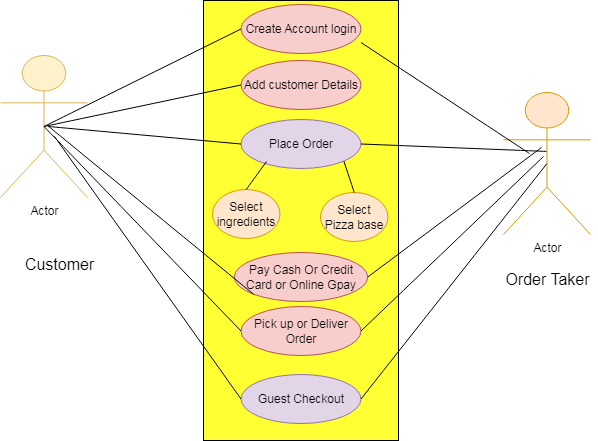

The diagram above was exported from draw.io. Its source (the exported page's mxGraphModel, read from the mxfile embedded in the PNG):
<mxGraphModel dx="778" dy="832" grid="0" gridSize="10" guides="1" tooltips="1" connect="1" arrows="1" fold="1" page="0" pageScale="1" pageWidth="850" pageHeight="1100" math="0" shadow="0">
  <root>
    <mxCell id="0" />
    <mxCell id="1" parent="0" />
    <mxCell id="Jq_Ci2MVClK5ZtV-DSsW-1" value="" style="rounded=0;whiteSpace=wrap;html=1;strokeColor=default;fillColor=#FFFF33;" vertex="1" parent="1">
      <mxGeometry x="215" y="-110" width="195" height="440" as="geometry" />
    </mxCell>
    <mxCell id="Jq_Ci2MVClK5ZtV-DSsW-2" value="Create Account login" style="ellipse;whiteSpace=wrap;html=1;fillColor=#f8cecc;strokeColor=#b85450;" vertex="1" parent="1">
      <mxGeometry x="252.5" y="-106" width="120" height="49" as="geometry" />
    </mxCell>
    <mxCell id="Jq_Ci2MVClK5ZtV-DSsW-3" value="Add customer Details" style="ellipse;whiteSpace=wrap;html=1;fillColor=#f8cecc;strokeColor=#b85450;" vertex="1" parent="1">
      <mxGeometry x="252.5" y="-50" width="120" height="49" as="geometry" />
    </mxCell>
    <mxCell id="Jq_Ci2MVClK5ZtV-DSsW-4" value="Place Order" style="ellipse;whiteSpace=wrap;html=1;fillColor=#e1d5e7;strokeColor=#9673a6;" vertex="1" parent="1">
      <mxGeometry x="252.5" y="9" width="120" height="49" as="geometry" />
    </mxCell>
    <mxCell id="Jq_Ci2MVClK5ZtV-DSsW-5" value="Select ingredients" style="ellipse;whiteSpace=wrap;html=1;fillColor=#ffe6cc;strokeColor=#d79b00;" vertex="1" parent="1">
      <mxGeometry x="224" y="79" width="67.5" height="49" as="geometry" />
    </mxCell>
    <mxCell id="Jq_Ci2MVClK5ZtV-DSsW-6" value="Pay Cash Or Credit Card or Online Gpay" style="ellipse;whiteSpace=wrap;html=1;fillColor=#f8cecc;strokeColor=#b85450;" vertex="1" parent="1">
      <mxGeometry x="245.75" y="142" width="133.5" height="49" as="geometry" />
    </mxCell>
    <mxCell id="Jq_Ci2MVClK5ZtV-DSsW-7" value="Pick up or Deliver Order" style="ellipse;whiteSpace=wrap;html=1;fillColor=#f8cecc;strokeColor=#b85450;" vertex="1" parent="1">
      <mxGeometry x="252.5" y="196" width="120" height="49" as="geometry" />
    </mxCell>
    <mxCell id="Jq_Ci2MVClK5ZtV-DSsW-8" value="Guest Checkout" style="ellipse;whiteSpace=wrap;html=1;fillColor=#e1d5e7;strokeColor=#9673a6;" vertex="1" parent="1">
      <mxGeometry x="252.5" y="264" width="120" height="49" as="geometry" />
    </mxCell>
    <mxCell id="Jq_Ci2MVClK5ZtV-DSsW-9" value="Select Pizza base" style="ellipse;whiteSpace=wrap;html=1;fillColor=#ffe6cc;strokeColor=#d79b00;" vertex="1" parent="1">
      <mxGeometry x="332" y="82" width="67.5" height="49" as="geometry" />
    </mxCell>
    <mxCell id="Jq_Ci2MVClK5ZtV-DSsW-10" value="Actor" style="shape=umlActor;verticalLabelPosition=bottom;verticalAlign=top;html=1;outlineConnect=0;fillColor=#fff2cc;strokeColor=#d6b656;" vertex="1" parent="1">
      <mxGeometry x="12" y="-55" width="87" height="142" as="geometry" />
    </mxCell>
    <mxCell id="Jq_Ci2MVClK5ZtV-DSsW-12" value="Customer" style="text;html=1;align=center;verticalAlign=middle;resizable=0;points=[];autosize=1;strokeColor=none;fillColor=none;fontSize=16;" vertex="1" parent="1">
      <mxGeometry x="27" y="138" width="87" height="31" as="geometry" />
    </mxCell>
    <mxCell id="Jq_Ci2MVClK5ZtV-DSsW-14" value="Actor" style="shape=umlActor;verticalLabelPosition=bottom;verticalAlign=top;html=1;outlineConnect=0;fillColor=#ffe6cc;strokeColor=#d79b00;" vertex="1" parent="1">
      <mxGeometry x="515" y="-18" width="87" height="142" as="geometry" />
    </mxCell>
    <mxCell id="Jq_Ci2MVClK5ZtV-DSsW-21" value="" style="endArrow=none;html=1;rounded=0;fontSize=12;startSize=8;endSize=8;curved=1;exitX=0.5;exitY=0;exitDx=0;exitDy=0;entryX=0.213;entryY=0.857;entryDx=0;entryDy=0;entryPerimeter=0;" edge="1" parent="1" source="Jq_Ci2MVClK5ZtV-DSsW-5" target="Jq_Ci2MVClK5ZtV-DSsW-4">
      <mxGeometry width="50" height="50" relative="1" as="geometry">
        <mxPoint x="281" y="185" as="sourcePoint" />
        <mxPoint x="331" y="135" as="targetPoint" />
      </mxGeometry>
    </mxCell>
    <mxCell id="Jq_Ci2MVClK5ZtV-DSsW-22" value="" style="endArrow=none;html=1;rounded=0;fontSize=12;startSize=8;endSize=8;curved=1;exitX=0.5;exitY=0;exitDx=0;exitDy=0;entryX=1;entryY=1;entryDx=0;entryDy=0;" edge="1" parent="1" source="Jq_Ci2MVClK5ZtV-DSsW-9" target="Jq_Ci2MVClK5ZtV-DSsW-4">
      <mxGeometry width="50" height="50" relative="1" as="geometry">
        <mxPoint x="268" y="89" as="sourcePoint" />
        <mxPoint x="288" y="61" as="targetPoint" />
      </mxGeometry>
    </mxCell>
    <mxCell id="Jq_Ci2MVClK5ZtV-DSsW-26" value="" style="endArrow=none;html=1;rounded=0;fontSize=12;startSize=8;endSize=8;curved=1;exitX=0.5;exitY=0.5;exitDx=0;exitDy=0;exitPerimeter=0;entryX=0;entryY=0.5;entryDx=0;entryDy=0;" edge="1" parent="1" source="Jq_Ci2MVClK5ZtV-DSsW-10" target="Jq_Ci2MVClK5ZtV-DSsW-2">
      <mxGeometry width="50" height="50" relative="1" as="geometry">
        <mxPoint x="281" y="-15" as="sourcePoint" />
        <mxPoint x="331" y="-65" as="targetPoint" />
      </mxGeometry>
    </mxCell>
    <mxCell id="Jq_Ci2MVClK5ZtV-DSsW-27" value="" style="endArrow=none;html=1;rounded=0;fontSize=12;startSize=8;endSize=8;curved=1;exitX=0.5;exitY=0.5;exitDx=0;exitDy=0;exitPerimeter=0;entryX=0;entryY=0.5;entryDx=0;entryDy=0;" edge="1" parent="1" source="Jq_Ci2MVClK5ZtV-DSsW-10" target="Jq_Ci2MVClK5ZtV-DSsW-3">
      <mxGeometry width="50" height="50" relative="1" as="geometry">
        <mxPoint x="66" y="26" as="sourcePoint" />
        <mxPoint x="263" y="-71" as="targetPoint" />
      </mxGeometry>
    </mxCell>
    <mxCell id="Jq_Ci2MVClK5ZtV-DSsW-28" value="" style="endArrow=none;html=1;rounded=0;fontSize=12;startSize=8;endSize=8;curved=1;entryX=0;entryY=0.5;entryDx=0;entryDy=0;" edge="1" parent="1" target="Jq_Ci2MVClK5ZtV-DSsW-4">
      <mxGeometry width="50" height="50" relative="1" as="geometry">
        <mxPoint x="60" y="16" as="sourcePoint" />
        <mxPoint x="263" y="-15" as="targetPoint" />
      </mxGeometry>
    </mxCell>
    <mxCell id="Jq_Ci2MVClK5ZtV-DSsW-29" value="" style="endArrow=none;html=1;rounded=0;fontSize=12;startSize=8;endSize=8;curved=1;entryX=0;entryY=1;entryDx=0;entryDy=0;" edge="1" parent="1" target="Jq_Ci2MVClK5ZtV-DSsW-6">
      <mxGeometry width="50" height="50" relative="1" as="geometry">
        <mxPoint x="59" y="15" as="sourcePoint" />
        <mxPoint x="263" y="44" as="targetPoint" />
      </mxGeometry>
    </mxCell>
    <mxCell id="Jq_Ci2MVClK5ZtV-DSsW-30" value="" style="endArrow=none;html=1;rounded=0;fontSize=12;startSize=8;endSize=8;curved=1;entryX=0;entryY=0.5;entryDx=0;entryDy=0;exitX=0.5;exitY=0.5;exitDx=0;exitDy=0;exitPerimeter=0;" edge="1" parent="1" source="Jq_Ci2MVClK5ZtV-DSsW-10" target="Jq_Ci2MVClK5ZtV-DSsW-7">
      <mxGeometry width="50" height="50" relative="1" as="geometry">
        <mxPoint x="69" y="33" as="sourcePoint" />
        <mxPoint x="282" y="192" as="targetPoint" />
      </mxGeometry>
    </mxCell>
    <mxCell id="Jq_Ci2MVClK5ZtV-DSsW-31" value="" style="endArrow=none;html=1;rounded=0;fontSize=12;startSize=8;endSize=8;curved=1;entryX=0;entryY=0.5;entryDx=0;entryDy=0;exitX=0.5;exitY=0.5;exitDx=0;exitDy=0;exitPerimeter=0;" edge="1" parent="1" target="Jq_Ci2MVClK5ZtV-DSsW-8">
      <mxGeometry width="50" height="50" relative="1" as="geometry">
        <mxPoint x="66" y="26" as="sourcePoint" />
        <mxPoint x="263" y="231" as="targetPoint" />
      </mxGeometry>
    </mxCell>
    <mxCell id="Jq_Ci2MVClK5ZtV-DSsW-32" value="Order Taker" style="text;html=1;align=center;verticalAlign=middle;resizable=0;points=[];autosize=1;strokeColor=none;fillColor=none;fontSize=16;" vertex="1" parent="1">
      <mxGeometry x="507.5" y="153" width="102" height="31" as="geometry" />
    </mxCell>
    <mxCell id="Jq_Ci2MVClK5ZtV-DSsW-33" value="" style="endArrow=none;html=1;rounded=0;fontSize=12;startSize=8;endSize=8;curved=1;entryX=1;entryY=0.5;entryDx=0;entryDy=0;" edge="1" parent="1" target="Jq_Ci2MVClK5ZtV-DSsW-6">
      <mxGeometry width="50" height="50" relative="1" as="geometry">
        <mxPoint x="553" y="37" as="sourcePoint" />
        <mxPoint x="331" y="154" as="targetPoint" />
      </mxGeometry>
    </mxCell>
    <mxCell id="Jq_Ci2MVClK5ZtV-DSsW-34" value="" style="endArrow=none;html=1;rounded=0;fontSize=12;startSize=8;endSize=8;curved=1;entryX=1;entryY=0.5;entryDx=0;entryDy=0;" edge="1" parent="1" target="Jq_Ci2MVClK5ZtV-DSsW-7">
      <mxGeometry width="50" height="50" relative="1" as="geometry">
        <mxPoint x="555" y="46" as="sourcePoint" />
        <mxPoint x="398" y="152" as="targetPoint" />
      </mxGeometry>
    </mxCell>
    <mxCell id="Jq_Ci2MVClK5ZtV-DSsW-35" value="" style="endArrow=none;html=1;rounded=0;fontSize=12;startSize=8;endSize=8;curved=1;exitX=0.5;exitY=0.5;exitDx=0;exitDy=0;exitPerimeter=0;entryX=1;entryY=0.5;entryDx=0;entryDy=0;" edge="1" parent="1" source="Jq_Ci2MVClK5ZtV-DSsW-14" target="Jq_Ci2MVClK5ZtV-DSsW-8">
      <mxGeometry width="50" height="50" relative="1" as="geometry">
        <mxPoint x="581" y="42" as="sourcePoint" />
        <mxPoint x="383" y="231" as="targetPoint" />
      </mxGeometry>
    </mxCell>
    <mxCell id="Jq_Ci2MVClK5ZtV-DSsW-36" value="&lt;span style=&quot;color: rgba(0, 0, 0, 0); font-family: monospace; font-size: 0px; text-align: start;&quot;&gt;%3CmxGraphModel%3E%3Croot%3E%3CmxCell%20id%3D%220%22%2F%3E%3CmxCell%20id%3D%221%22%20parent%3D%220%22%2F%3E%3CmxCell%20id%3D%222%22%20value%3D%22%22%20style%3D%22endArrow%3Dnone%3Bhtml%3D1%3Brounded%3D0%3BfontSize%3D12%3BstartSize%3D8%3BendSize%3D8%3Bcurved%3D1%3BentryX%3D1%3BentryY%3D0.5%3BentryDx%3D0%3BentryDy%3D0%3BexitX%3D0.494%3BexitY%3D0.415%3BexitDx%3D0%3BexitDy%3D0%3BexitPerimeter%3D0%3B%22%20edge%3D%221%22%20parent%3D%221%22%3E%3CmxGeometry%20width%3D%2250%22%20height%3D%2250%22%20relative%3D%221%22%20as%3D%22geometry%22%3E%3CmxPoint%20x%3D%22558%22%20y%3D%2241%22%20as%3D%22sourcePoint%22%2F%3E%3CmxPoint%20x%3D%22373%22%20y%3D%2234%22%20as%3D%22targetPoint%22%2F%3E%3C%2FmxGeometry%3E%3C%2FmxCell%3E%3C%2Froot%3E%3C%2FmxGraphModel%3E&lt;/span&gt;" style="endArrow=none;html=1;rounded=0;fontSize=12;startSize=8;endSize=8;curved=1;entryX=1;entryY=0.5;entryDx=0;entryDy=0;exitX=0.494;exitY=0.415;exitDx=0;exitDy=0;exitPerimeter=0;" edge="1" parent="1" source="Jq_Ci2MVClK5ZtV-DSsW-14" target="Jq_Ci2MVClK5ZtV-DSsW-4">
      <mxGeometry width="50" height="50" relative="1" as="geometry">
        <mxPoint x="563" y="47" as="sourcePoint" />
        <mxPoint x="398" y="161" as="targetPoint" />
      </mxGeometry>
    </mxCell>
    <mxCell id="Jq_Ci2MVClK5ZtV-DSsW-39" value="&lt;span style=&quot;color: rgba(0, 0, 0, 0); font-family: monospace; font-size: 0px; text-align: start;&quot;&gt;%3CmxGraphModel%3E%3Croot%3E%3CmxCell%20id%3D%220%22%2F%3E%3CmxCell%20id%3D%221%22%20parent%3D%220%22%2F%3E%3CmxCell%20id%3D%222%22%20value%3D%22%22%20style%3D%22endArrow%3Dnone%3Bhtml%3D1%3Brounded%3D0%3BfontSize%3D12%3BstartSize%3D8%3BendSize%3D8%3Bcurved%3D1%3BentryX%3D1%3BentryY%3D0.5%3BentryDx%3D0%3BentryDy%3D0%3BexitX%3D0.494%3BexitY%3D0.415%3BexitDx%3D0%3BexitDy%3D0%3BexitPerimeter%3D0%3B%22%20edge%3D%221%22%20parent%3D%221%22%3E%3CmxGeometry%20width%3D%2250%22%20height%3D%2250%22%20relative%3D%221%22%20as%3D%22geometry%22%3E%3CmxPoint%20x%3D%22558%22%20y%3D%2241%22%20as%3D%22sourcePoint%22%2F%3E%3CmxPoint%20x%3D%22373%22%20y%3D%2234%22%20as%3D%22targetPoint%22%2F%3E%3C%2FmxGeometry%3E%3C%2FmxCell%3E%3C%2Froot%3E%3C%2FmxGraphModel%3E&lt;/span&gt;" style="endArrow=none;html=1;rounded=0;fontSize=12;startSize=8;endSize=8;curved=1;entryX=1;entryY=0.5;entryDx=0;entryDy=0;" edge="1" parent="1">
      <mxGeometry width="50" height="50" relative="1" as="geometry">
        <mxPoint x="541" y="43" as="sourcePoint" />
        <mxPoint x="372.5" y="-68" as="targetPoint" />
      </mxGeometry>
    </mxCell>
  </root>
</mxGraphModel>